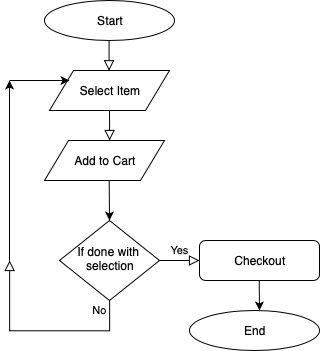

The diagram above was exported from draw.io. Its source (the exported page's mxGraphModel, read from the mxfile embedded in the PNG):
<mxGraphModel dx="541" dy="378" grid="1" gridSize="10" guides="1" tooltips="1" connect="1" arrows="1" fold="1" page="1" pageScale="1" pageWidth="827" pageHeight="1169" math="0" shadow="0">
  <root>
    <mxCell id="WIyWlLk6GJQsqaUBKTNV-0" />
    <mxCell id="WIyWlLk6GJQsqaUBKTNV-1" parent="WIyWlLk6GJQsqaUBKTNV-0" />
    <mxCell id="WIyWlLk6GJQsqaUBKTNV-2" value="" style="rounded=0;html=1;jettySize=auto;orthogonalLoop=1;fontSize=11;endArrow=block;endFill=0;endSize=8;strokeWidth=1;shadow=0;labelBackgroundColor=none;edgeStyle=orthogonalEdgeStyle;" parent="WIyWlLk6GJQsqaUBKTNV-1" edge="1">
      <mxGeometry relative="1" as="geometry">
        <mxPoint x="220" y="140" as="sourcePoint" />
        <mxPoint x="220" y="170" as="targetPoint" />
      </mxGeometry>
    </mxCell>
    <mxCell id="WIyWlLk6GJQsqaUBKTNV-8" value="No" style="rounded=0;html=1;jettySize=auto;orthogonalLoop=1;fontSize=11;endArrow=block;endFill=0;endSize=8;strokeWidth=1;shadow=0;labelBackgroundColor=none;edgeStyle=orthogonalEdgeStyle;" parent="WIyWlLk6GJQsqaUBKTNV-1" edge="1">
      <mxGeometry x="-0.5969" y="-20" relative="1" as="geometry">
        <mxPoint as="offset" />
        <mxPoint x="220" y="330" as="sourcePoint" />
        <mxPoint x="120" y="290" as="targetPoint" />
        <Array as="points">
          <mxPoint x="220" y="360" />
          <mxPoint x="120" y="360" />
        </Array>
      </mxGeometry>
    </mxCell>
    <mxCell id="WIyWlLk6GJQsqaUBKTNV-9" value="Yes" style="edgeStyle=orthogonalEdgeStyle;rounded=0;html=1;jettySize=auto;orthogonalLoop=1;fontSize=11;endArrow=block;endFill=0;endSize=8;strokeWidth=1;shadow=0;labelBackgroundColor=none;" parent="WIyWlLk6GJQsqaUBKTNV-1" source="WIyWlLk6GJQsqaUBKTNV-10" target="WIyWlLk6GJQsqaUBKTNV-12" edge="1">
      <mxGeometry y="10" relative="1" as="geometry">
        <mxPoint as="offset" />
      </mxGeometry>
    </mxCell>
    <mxCell id="WIyWlLk6GJQsqaUBKTNV-10" value="If done with&amp;nbsp;&lt;br&gt;selection" style="rhombus;whiteSpace=wrap;html=1;shadow=0;fontFamily=Helvetica;fontSize=12;align=center;strokeWidth=1;spacing=6;spacingTop=-4;" parent="WIyWlLk6GJQsqaUBKTNV-1" vertex="1">
      <mxGeometry x="170" y="250" width="100" height="80" as="geometry" />
    </mxCell>
    <mxCell id="WIyWlLk6GJQsqaUBKTNV-12" value="Checkout" style="rounded=1;whiteSpace=wrap;html=1;fontSize=12;glass=0;strokeWidth=1;shadow=0;" parent="WIyWlLk6GJQsqaUBKTNV-1" vertex="1">
      <mxGeometry x="310" y="270" width="120" height="40" as="geometry" />
    </mxCell>
    <mxCell id="40OSAOV2eqwfz68URxTL-0" value="Start" style="ellipse;whiteSpace=wrap;html=1;" vertex="1" parent="WIyWlLk6GJQsqaUBKTNV-1">
      <mxGeometry x="155" y="30" width="130" height="40" as="geometry" />
    </mxCell>
    <mxCell id="40OSAOV2eqwfz68URxTL-1" value="End" style="ellipse;whiteSpace=wrap;html=1;" vertex="1" parent="WIyWlLk6GJQsqaUBKTNV-1">
      <mxGeometry x="300" y="340" width="130" height="40" as="geometry" />
    </mxCell>
    <mxCell id="40OSAOV2eqwfz68URxTL-3" value="" style="rounded=0;html=1;jettySize=auto;orthogonalLoop=1;fontSize=11;endArrow=block;endFill=0;endSize=8;strokeWidth=1;shadow=0;labelBackgroundColor=none;edgeStyle=orthogonalEdgeStyle;" edge="1" parent="WIyWlLk6GJQsqaUBKTNV-1">
      <mxGeometry relative="1" as="geometry">
        <mxPoint x="219.5" y="70" as="sourcePoint" />
        <mxPoint x="219.5" y="100" as="targetPoint" />
        <Array as="points">
          <mxPoint x="219.5" y="80" />
          <mxPoint x="219.5" y="80" />
        </Array>
      </mxGeometry>
    </mxCell>
    <mxCell id="40OSAOV2eqwfz68URxTL-4" value="Select Item" style="shape=parallelogram;perimeter=parallelogramPerimeter;whiteSpace=wrap;html=1;" vertex="1" parent="WIyWlLk6GJQsqaUBKTNV-1">
      <mxGeometry x="160" y="100" width="120" height="40" as="geometry" />
    </mxCell>
    <mxCell id="40OSAOV2eqwfz68URxTL-9" value="" style="endArrow=classic;html=1;" edge="1" parent="WIyWlLk6GJQsqaUBKTNV-1">
      <mxGeometry width="50" height="50" relative="1" as="geometry">
        <mxPoint x="120" y="290" as="sourcePoint" />
        <mxPoint x="120" y="110" as="targetPoint" />
      </mxGeometry>
    </mxCell>
    <mxCell id="40OSAOV2eqwfz68URxTL-10" value="" style="endArrow=classic;html=1;" edge="1" parent="WIyWlLk6GJQsqaUBKTNV-1">
      <mxGeometry width="50" height="50" relative="1" as="geometry">
        <mxPoint x="120" y="110" as="sourcePoint" />
        <mxPoint x="180" y="110" as="targetPoint" />
      </mxGeometry>
    </mxCell>
    <mxCell id="40OSAOV2eqwfz68URxTL-12" value="" style="endArrow=classic;html=1;" edge="1" parent="WIyWlLk6GJQsqaUBKTNV-1">
      <mxGeometry width="50" height="50" relative="1" as="geometry">
        <mxPoint x="369.71" y="310" as="sourcePoint" />
        <mxPoint x="370" y="340" as="targetPoint" />
      </mxGeometry>
    </mxCell>
    <mxCell id="40OSAOV2eqwfz68URxTL-13" value="Add to Cart" style="shape=parallelogram;perimeter=parallelogramPerimeter;whiteSpace=wrap;html=1;" vertex="1" parent="WIyWlLk6GJQsqaUBKTNV-1">
      <mxGeometry x="155" y="170" width="120" height="40" as="geometry" />
    </mxCell>
    <mxCell id="40OSAOV2eqwfz68URxTL-15" value="" style="endArrow=classic;html=1;" edge="1" parent="WIyWlLk6GJQsqaUBKTNV-1">
      <mxGeometry width="50" height="50" relative="1" as="geometry">
        <mxPoint x="219.70999999999998" y="210" as="sourcePoint" />
        <mxPoint x="220" y="250" as="targetPoint" />
      </mxGeometry>
    </mxCell>
  </root>
</mxGraphModel>